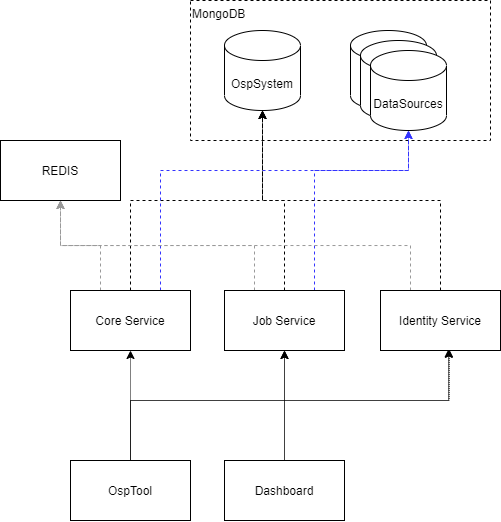

The diagram above was exported from draw.io. Its source (the exported page's mxGraphModel, read from the mxfile embedded in the PNG):
<mxGraphModel dx="1422" dy="774" grid="1" gridSize="10" guides="1" tooltips="1" connect="1" arrows="1" fold="1" page="1" pageScale="1" pageWidth="827" pageHeight="1169" math="0" shadow="0">
  <root>
    <mxCell id="0" />
    <mxCell id="1" parent="0" />
    <mxCell id="TbXrsi-DHP4CjtFADTDp-19" style="edgeStyle=orthogonalEdgeStyle;rounded=0;orthogonalLoop=1;jettySize=auto;html=1;exitX=0.5;exitY=0;exitDx=0;exitDy=0;entryX=0.572;entryY=0.977;entryDx=0;entryDy=0;entryPerimeter=0;dashed=1;dashPattern=1 1;" edge="1" parent="1" source="TbXrsi-DHP4CjtFADTDp-16" target="TbXrsi-DHP4CjtFADTDp-3">
      <mxGeometry relative="1" as="geometry">
        <Array as="points">
          <mxPoint x="200" y="510" />
          <mxPoint x="519" y="510" />
        </Array>
      </mxGeometry>
    </mxCell>
    <mxCell id="TbXrsi-DHP4CjtFADTDp-18" style="edgeStyle=orthogonalEdgeStyle;rounded=0;orthogonalLoop=1;jettySize=auto;html=1;exitX=0.5;exitY=0;exitDx=0;exitDy=0;entryX=0.5;entryY=1;entryDx=0;entryDy=0;dashed=1;dashPattern=1 1;" edge="1" parent="1" source="TbXrsi-DHP4CjtFADTDp-16" target="TbXrsi-DHP4CjtFADTDp-2">
      <mxGeometry relative="1" as="geometry">
        <Array as="points">
          <mxPoint x="200" y="510" />
          <mxPoint x="354" y="510" />
        </Array>
      </mxGeometry>
    </mxCell>
    <mxCell id="TbXrsi-DHP4CjtFADTDp-17" style="edgeStyle=orthogonalEdgeStyle;rounded=0;orthogonalLoop=1;jettySize=auto;html=1;exitX=0.5;exitY=0;exitDx=0;exitDy=0;entryX=0.5;entryY=1;entryDx=0;entryDy=0;dashed=1;dashPattern=1 1;" edge="1" parent="1" source="TbXrsi-DHP4CjtFADTDp-16" target="TbXrsi-DHP4CjtFADTDp-1">
      <mxGeometry relative="1" as="geometry" />
    </mxCell>
    <mxCell id="TbXrsi-DHP4CjtFADTDp-25" value="MongoDB" style="rounded=0;whiteSpace=wrap;html=1;align=left;verticalAlign=top;fillColor=none;dashed=1;" vertex="1" parent="1">
      <mxGeometry x="260" y="110" width="300" height="140" as="geometry" />
    </mxCell>
    <mxCell id="TbXrsi-DHP4CjtFADTDp-29" style="edgeStyle=orthogonalEdgeStyle;rounded=0;orthogonalLoop=1;jettySize=auto;html=1;exitX=0.5;exitY=0;exitDx=0;exitDy=0;entryX=0.5;entryY=1;entryDx=0;entryDy=0;entryPerimeter=0;dashed=1;" edge="1" parent="1" source="TbXrsi-DHP4CjtFADTDp-1" target="TbXrsi-DHP4CjtFADTDp-5">
      <mxGeometry relative="1" as="geometry" />
    </mxCell>
    <mxCell id="TbXrsi-DHP4CjtFADTDp-31" style="edgeStyle=orthogonalEdgeStyle;rounded=0;orthogonalLoop=1;jettySize=auto;html=1;exitX=0.75;exitY=0;exitDx=0;exitDy=0;entryX=0.5;entryY=1;entryDx=0;entryDy=0;entryPerimeter=0;dashed=1;strokeColor=#3333FF;" edge="1" parent="1" source="TbXrsi-DHP4CjtFADTDp-1" target="TbXrsi-DHP4CjtFADTDp-8">
      <mxGeometry relative="1" as="geometry">
        <Array as="points">
          <mxPoint x="230" y="280" />
          <mxPoint x="478" y="280" />
        </Array>
      </mxGeometry>
    </mxCell>
    <mxCell id="TbXrsi-DHP4CjtFADTDp-34" style="edgeStyle=orthogonalEdgeStyle;rounded=0;orthogonalLoop=1;jettySize=auto;html=1;exitX=0.25;exitY=0;exitDx=0;exitDy=0;entryX=0.5;entryY=1;entryDx=0;entryDy=0;dashed=1;strokeColor=#999999;" edge="1" parent="1" source="TbXrsi-DHP4CjtFADTDp-1" target="TbXrsi-DHP4CjtFADTDp-4">
      <mxGeometry relative="1" as="geometry" />
    </mxCell>
    <mxCell id="TbXrsi-DHP4CjtFADTDp-1" value="Core Service" style="rounded=0;whiteSpace=wrap;html=1;" vertex="1" parent="1">
      <mxGeometry x="140" y="400" width="120" height="60" as="geometry" />
    </mxCell>
    <mxCell id="TbXrsi-DHP4CjtFADTDp-28" style="edgeStyle=orthogonalEdgeStyle;rounded=0;orthogonalLoop=1;jettySize=auto;html=1;exitX=0.5;exitY=0;exitDx=0;exitDy=0;entryX=0.5;entryY=1;entryDx=0;entryDy=0;entryPerimeter=0;dashed=1;" edge="1" parent="1" source="TbXrsi-DHP4CjtFADTDp-2" target="TbXrsi-DHP4CjtFADTDp-5">
      <mxGeometry relative="1" as="geometry" />
    </mxCell>
    <mxCell id="TbXrsi-DHP4CjtFADTDp-30" style="edgeStyle=orthogonalEdgeStyle;rounded=0;orthogonalLoop=1;jettySize=auto;html=1;exitX=0.75;exitY=0;exitDx=0;exitDy=0;dashed=1;strokeColor=#3333FF;" edge="1" parent="1" source="TbXrsi-DHP4CjtFADTDp-2" target="TbXrsi-DHP4CjtFADTDp-8">
      <mxGeometry relative="1" as="geometry">
        <Array as="points">
          <mxPoint x="384" y="280" />
          <mxPoint x="478" y="280" />
        </Array>
      </mxGeometry>
    </mxCell>
    <mxCell id="TbXrsi-DHP4CjtFADTDp-36" style="edgeStyle=orthogonalEdgeStyle;rounded=0;orthogonalLoop=1;jettySize=auto;html=1;exitX=0.25;exitY=0;exitDx=0;exitDy=0;entryX=0.5;entryY=1;entryDx=0;entryDy=0;dashed=1;strokeColor=#999999;" edge="1" parent="1" source="TbXrsi-DHP4CjtFADTDp-2" target="TbXrsi-DHP4CjtFADTDp-4">
      <mxGeometry relative="1" as="geometry" />
    </mxCell>
    <mxCell id="TbXrsi-DHP4CjtFADTDp-2" value="Job Service" style="rounded=0;whiteSpace=wrap;html=1;" vertex="1" parent="1">
      <mxGeometry x="294" y="400" width="120" height="60" as="geometry" />
    </mxCell>
    <mxCell id="TbXrsi-DHP4CjtFADTDp-26" style="edgeStyle=orthogonalEdgeStyle;rounded=0;orthogonalLoop=1;jettySize=auto;html=1;exitX=0.5;exitY=0;exitDx=0;exitDy=0;entryX=0.5;entryY=1;entryDx=0;entryDy=0;entryPerimeter=0;dashed=1;" edge="1" parent="1" source="TbXrsi-DHP4CjtFADTDp-3" target="TbXrsi-DHP4CjtFADTDp-5">
      <mxGeometry relative="1" as="geometry" />
    </mxCell>
    <mxCell id="TbXrsi-DHP4CjtFADTDp-38" style="edgeStyle=orthogonalEdgeStyle;rounded=0;orthogonalLoop=1;jettySize=auto;html=1;exitX=0.25;exitY=0;exitDx=0;exitDy=0;entryX=0.5;entryY=1;entryDx=0;entryDy=0;dashed=1;strokeColor=#999999;" edge="1" parent="1" source="TbXrsi-DHP4CjtFADTDp-3" target="TbXrsi-DHP4CjtFADTDp-4">
      <mxGeometry relative="1" as="geometry" />
    </mxCell>
    <mxCell id="TbXrsi-DHP4CjtFADTDp-3" value="Identity Service" style="rounded=0;whiteSpace=wrap;html=1;" vertex="1" parent="1">
      <mxGeometry x="450" y="400" width="120" height="60" as="geometry" />
    </mxCell>
    <mxCell id="TbXrsi-DHP4CjtFADTDp-4" value="REDIS" style="rounded=0;whiteSpace=wrap;html=1;" vertex="1" parent="1">
      <mxGeometry x="70" y="250" width="120" height="60" as="geometry" />
    </mxCell>
    <mxCell id="TbXrsi-DHP4CjtFADTDp-5" value="OspSystem" style="shape=cylinder3;whiteSpace=wrap;html=1;boundedLbl=1;backgroundOutline=1;size=15;" vertex="1" parent="1">
      <mxGeometry x="294" y="140" width="76" height="80" as="geometry" />
    </mxCell>
    <mxCell id="TbXrsi-DHP4CjtFADTDp-6" value="" style="shape=cylinder3;whiteSpace=wrap;html=1;boundedLbl=1;backgroundOutline=1;size=15;" vertex="1" parent="1">
      <mxGeometry x="420" y="140" width="76" height="80" as="geometry" />
    </mxCell>
    <mxCell id="TbXrsi-DHP4CjtFADTDp-7" value="&lt;br&gt;" style="shape=cylinder3;whiteSpace=wrap;html=1;boundedLbl=1;backgroundOutline=1;size=15;" vertex="1" parent="1">
      <mxGeometry x="430" y="150" width="76" height="80" as="geometry" />
    </mxCell>
    <mxCell id="TbXrsi-DHP4CjtFADTDp-8" value="DataSources" style="shape=cylinder3;whiteSpace=wrap;html=1;boundedLbl=1;backgroundOutline=1;size=15;" vertex="1" parent="1">
      <mxGeometry x="440" y="160" width="76" height="80" as="geometry" />
    </mxCell>
    <mxCell id="TbXrsi-DHP4CjtFADTDp-14" style="edgeStyle=orthogonalEdgeStyle;rounded=0;orthogonalLoop=1;jettySize=auto;html=1;exitX=0.5;exitY=0;exitDx=0;exitDy=0;entryX=0.5;entryY=1;entryDx=0;entryDy=0;dashed=1;dashPattern=1 1;" edge="1" parent="1" source="TbXrsi-DHP4CjtFADTDp-12" target="TbXrsi-DHP4CjtFADTDp-2">
      <mxGeometry relative="1" as="geometry" />
    </mxCell>
    <mxCell id="TbXrsi-DHP4CjtFADTDp-15" style="edgeStyle=orthogonalEdgeStyle;rounded=0;orthogonalLoop=1;jettySize=auto;html=1;exitX=0.5;exitY=0;exitDx=0;exitDy=0;entryX=0.567;entryY=0.978;entryDx=0;entryDy=0;entryPerimeter=0;dashed=1;dashPattern=1 1;" edge="1" parent="1" source="TbXrsi-DHP4CjtFADTDp-12" target="TbXrsi-DHP4CjtFADTDp-3">
      <mxGeometry relative="1" as="geometry">
        <Array as="points">
          <mxPoint x="354" y="510" />
          <mxPoint x="518" y="510" />
        </Array>
      </mxGeometry>
    </mxCell>
    <mxCell id="TbXrsi-DHP4CjtFADTDp-12" value="Dashboard" style="rounded=0;whiteSpace=wrap;html=1;" vertex="1" parent="1">
      <mxGeometry x="294" y="570" width="120" height="60" as="geometry" />
    </mxCell>
    <mxCell id="TbXrsi-DHP4CjtFADTDp-16" value="OspTool" style="rounded=0;whiteSpace=wrap;html=1;" vertex="1" parent="1">
      <mxGeometry x="140" y="570" width="120" height="60" as="geometry" />
    </mxCell>
  </root>
</mxGraphModel>